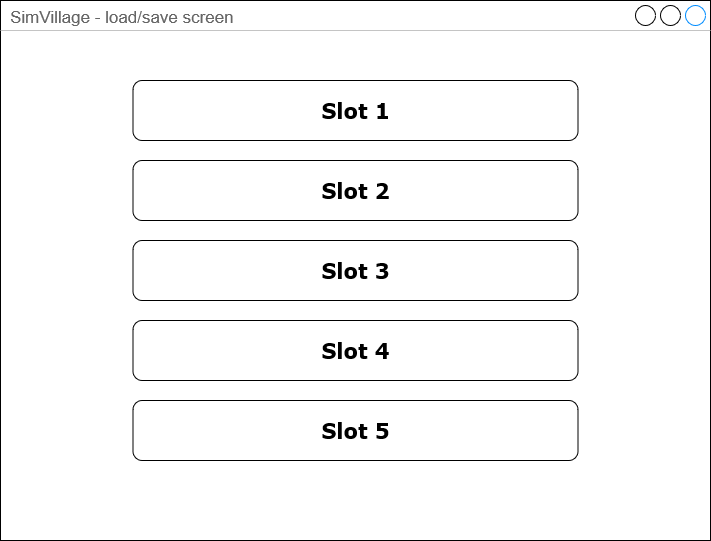

The diagram above was exported from draw.io. Its source (the exported page's mxGraphModel, read from the mxfile embedded in the PNG):
<mxGraphModel dx="1802" dy="606" grid="1" gridSize="10" guides="1" tooltips="1" connect="1" arrows="1" fold="1" page="1" pageScale="1" pageWidth="827" pageHeight="1169" math="0" shadow="0">
  <root>
    <mxCell id="0" />
    <mxCell id="1" parent="0" />
    <mxCell id="oxch-6Tpu6UNA3JNuGbZ-294" value="SimVillage - load/save screen" style="strokeWidth=1;shadow=0;dashed=0;align=center;html=1;shape=mxgraph.mockup.containers.window;align=left;verticalAlign=top;spacingLeft=8;strokeColor2=#008cff;strokeColor3=#c4c4c4;fontColor=#666666;mainText=;fontSize=17;labelBackgroundColor=none;whiteSpace=wrap;" vertex="1" parent="1">
      <mxGeometry x="-40" y="130" width="710" height="540" as="geometry" />
    </mxCell>
    <mxCell id="oxch-6Tpu6UNA3JNuGbZ-295" value="&lt;font size=&quot;1&quot; face=&quot;Verdana&quot;&gt;&lt;b style=&quot;font-size: 21px;&quot;&gt;Slot 1&lt;/b&gt;&lt;/font&gt;" style="rounded=1;whiteSpace=wrap;html=1;" vertex="1" parent="1">
      <mxGeometry x="92.5" y="210" width="445" height="60" as="geometry" />
    </mxCell>
    <mxCell id="oxch-6Tpu6UNA3JNuGbZ-296" value="&lt;font size=&quot;1&quot; face=&quot;Verdana&quot;&gt;&lt;b style=&quot;font-size: 21px;&quot;&gt;Slot 2&lt;br&gt;&lt;/b&gt;&lt;/font&gt;" style="rounded=1;whiteSpace=wrap;html=1;" vertex="1" parent="1">
      <mxGeometry x="92.5" y="290" width="445" height="60" as="geometry" />
    </mxCell>
    <mxCell id="oxch-6Tpu6UNA3JNuGbZ-297" value="&lt;font size=&quot;1&quot; face=&quot;Verdana&quot;&gt;&lt;b style=&quot;font-size: 21px;&quot;&gt;Slot 3&lt;br&gt;&lt;/b&gt;&lt;/font&gt;" style="rounded=1;whiteSpace=wrap;html=1;" vertex="1" parent="1">
      <mxGeometry x="92.5" y="370" width="445" height="60" as="geometry" />
    </mxCell>
    <mxCell id="oxch-6Tpu6UNA3JNuGbZ-298" value="&lt;font size=&quot;1&quot; face=&quot;Verdana&quot;&gt;&lt;b style=&quot;font-size: 21px;&quot;&gt;Slot 4&lt;br&gt;&lt;/b&gt;&lt;/font&gt;" style="rounded=1;whiteSpace=wrap;html=1;" vertex="1" parent="1">
      <mxGeometry x="92.5" y="450" width="445" height="60" as="geometry" />
    </mxCell>
    <mxCell id="oxch-6Tpu6UNA3JNuGbZ-299" value="&lt;font size=&quot;1&quot; face=&quot;Verdana&quot;&gt;&lt;b style=&quot;font-size: 21px;&quot;&gt;Slot 5&lt;br&gt;&lt;/b&gt;&lt;/font&gt;" style="rounded=1;whiteSpace=wrap;html=1;" vertex="1" parent="1">
      <mxGeometry x="92.5" y="530" width="445" height="60" as="geometry" />
    </mxCell>
  </root>
</mxGraphModel>